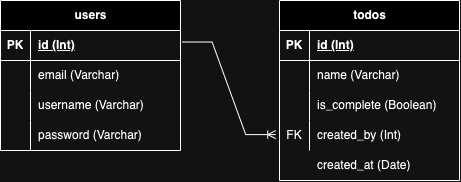

The diagram above was exported from draw.io. Its source (the exported page's mxGraphModel, read from the mxfile embedded in the PNG):
<mxGraphModel dx="555" dy="298" grid="1" gridSize="10" guides="1" tooltips="1" connect="1" arrows="1" fold="1" page="1" pageScale="1" pageWidth="827" pageHeight="1169" math="0" shadow="0">
  <root>
    <mxCell id="0" />
    <mxCell id="1" parent="0" />
    <mxCell id="UdlMTI6ZR3E__yd403-7-1" value="users" style="shape=table;startSize=30;container=1;collapsible=1;childLayout=tableLayout;fixedRows=1;rowLines=0;fontStyle=1;align=center;resizeLast=1;html=1;" vertex="1" parent="1">
      <mxGeometry x="101" y="80" width="180" height="150" as="geometry" />
    </mxCell>
    <mxCell id="UdlMTI6ZR3E__yd403-7-2" value="" style="shape=tableRow;horizontal=0;startSize=0;swimlaneHead=0;swimlaneBody=0;fillColor=none;collapsible=0;dropTarget=0;points=[[0,0.5],[1,0.5]];portConstraint=eastwest;top=0;left=0;right=0;bottom=1;" vertex="1" parent="UdlMTI6ZR3E__yd403-7-1">
      <mxGeometry y="30" width="180" height="30" as="geometry" />
    </mxCell>
    <mxCell id="UdlMTI6ZR3E__yd403-7-3" value="PK" style="shape=partialRectangle;connectable=0;fillColor=none;top=0;left=0;bottom=0;right=0;fontStyle=1;overflow=hidden;whiteSpace=wrap;html=1;" vertex="1" parent="UdlMTI6ZR3E__yd403-7-2">
      <mxGeometry width="30" height="30" as="geometry">
        <mxRectangle width="30" height="30" as="alternateBounds" />
      </mxGeometry>
    </mxCell>
    <mxCell id="UdlMTI6ZR3E__yd403-7-4" value="id (Int)" style="shape=partialRectangle;connectable=0;fillColor=none;top=0;left=0;bottom=0;right=0;align=left;spacingLeft=6;fontStyle=5;overflow=hidden;whiteSpace=wrap;html=1;" vertex="1" parent="UdlMTI6ZR3E__yd403-7-2">
      <mxGeometry x="30" width="150" height="30" as="geometry">
        <mxRectangle width="150" height="30" as="alternateBounds" />
      </mxGeometry>
    </mxCell>
    <mxCell id="UdlMTI6ZR3E__yd403-7-5" value="" style="shape=tableRow;horizontal=0;startSize=0;swimlaneHead=0;swimlaneBody=0;fillColor=none;collapsible=0;dropTarget=0;points=[[0,0.5],[1,0.5]];portConstraint=eastwest;top=0;left=0;right=0;bottom=0;" vertex="1" parent="UdlMTI6ZR3E__yd403-7-1">
      <mxGeometry y="60" width="180" height="30" as="geometry" />
    </mxCell>
    <mxCell id="UdlMTI6ZR3E__yd403-7-6" value="" style="shape=partialRectangle;connectable=0;fillColor=none;top=0;left=0;bottom=0;right=0;editable=1;overflow=hidden;whiteSpace=wrap;html=1;" vertex="1" parent="UdlMTI6ZR3E__yd403-7-5">
      <mxGeometry width="30" height="30" as="geometry">
        <mxRectangle width="30" height="30" as="alternateBounds" />
      </mxGeometry>
    </mxCell>
    <mxCell id="UdlMTI6ZR3E__yd403-7-7" value="email (Varchar)" style="shape=partialRectangle;connectable=0;fillColor=none;top=0;left=0;bottom=0;right=0;align=left;spacingLeft=6;overflow=hidden;whiteSpace=wrap;html=1;" vertex="1" parent="UdlMTI6ZR3E__yd403-7-5">
      <mxGeometry x="30" width="150" height="30" as="geometry">
        <mxRectangle width="150" height="30" as="alternateBounds" />
      </mxGeometry>
    </mxCell>
    <mxCell id="UdlMTI6ZR3E__yd403-7-8" value="" style="shape=tableRow;horizontal=0;startSize=0;swimlaneHead=0;swimlaneBody=0;fillColor=none;collapsible=0;dropTarget=0;points=[[0,0.5],[1,0.5]];portConstraint=eastwest;top=0;left=0;right=0;bottom=0;" vertex="1" parent="UdlMTI6ZR3E__yd403-7-1">
      <mxGeometry y="90" width="180" height="30" as="geometry" />
    </mxCell>
    <mxCell id="UdlMTI6ZR3E__yd403-7-9" value="" style="shape=partialRectangle;connectable=0;fillColor=none;top=0;left=0;bottom=0;right=0;editable=1;overflow=hidden;whiteSpace=wrap;html=1;" vertex="1" parent="UdlMTI6ZR3E__yd403-7-8">
      <mxGeometry width="30" height="30" as="geometry">
        <mxRectangle width="30" height="30" as="alternateBounds" />
      </mxGeometry>
    </mxCell>
    <mxCell id="UdlMTI6ZR3E__yd403-7-10" value="username (Varchar)" style="shape=partialRectangle;connectable=0;fillColor=none;top=0;left=0;bottom=0;right=0;align=left;spacingLeft=6;overflow=hidden;whiteSpace=wrap;html=1;" vertex="1" parent="UdlMTI6ZR3E__yd403-7-8">
      <mxGeometry x="30" width="150" height="30" as="geometry">
        <mxRectangle width="150" height="30" as="alternateBounds" />
      </mxGeometry>
    </mxCell>
    <mxCell id="UdlMTI6ZR3E__yd403-7-11" value="" style="shape=tableRow;horizontal=0;startSize=0;swimlaneHead=0;swimlaneBody=0;fillColor=none;collapsible=0;dropTarget=0;points=[[0,0.5],[1,0.5]];portConstraint=eastwest;top=0;left=0;right=0;bottom=0;" vertex="1" parent="UdlMTI6ZR3E__yd403-7-1">
      <mxGeometry y="120" width="180" height="30" as="geometry" />
    </mxCell>
    <mxCell id="UdlMTI6ZR3E__yd403-7-12" value="" style="shape=partialRectangle;connectable=0;fillColor=none;top=0;left=0;bottom=0;right=0;editable=1;overflow=hidden;whiteSpace=wrap;html=1;" vertex="1" parent="UdlMTI6ZR3E__yd403-7-11">
      <mxGeometry width="30" height="30" as="geometry">
        <mxRectangle width="30" height="30" as="alternateBounds" />
      </mxGeometry>
    </mxCell>
    <mxCell id="UdlMTI6ZR3E__yd403-7-13" value="password (Varchar)" style="shape=partialRectangle;connectable=0;fillColor=none;top=0;left=0;bottom=0;right=0;align=left;spacingLeft=6;overflow=hidden;whiteSpace=wrap;html=1;" vertex="1" parent="UdlMTI6ZR3E__yd403-7-11">
      <mxGeometry x="30" width="150" height="30" as="geometry">
        <mxRectangle width="150" height="30" as="alternateBounds" />
      </mxGeometry>
    </mxCell>
    <mxCell id="UdlMTI6ZR3E__yd403-7-14" value="todos" style="shape=table;startSize=30;container=1;collapsible=1;childLayout=tableLayout;fixedRows=1;rowLines=0;fontStyle=1;align=center;resizeLast=1;html=1;" vertex="1" parent="1">
      <mxGeometry x="380" y="80" width="180" height="180" as="geometry" />
    </mxCell>
    <mxCell id="UdlMTI6ZR3E__yd403-7-15" value="" style="shape=tableRow;horizontal=0;startSize=0;swimlaneHead=0;swimlaneBody=0;fillColor=none;collapsible=0;dropTarget=0;points=[[0,0.5],[1,0.5]];portConstraint=eastwest;top=0;left=0;right=0;bottom=1;" vertex="1" parent="UdlMTI6ZR3E__yd403-7-14">
      <mxGeometry y="30" width="180" height="30" as="geometry" />
    </mxCell>
    <mxCell id="UdlMTI6ZR3E__yd403-7-16" value="PK" style="shape=partialRectangle;connectable=0;fillColor=none;top=0;left=0;bottom=0;right=0;fontStyle=1;overflow=hidden;whiteSpace=wrap;html=1;" vertex="1" parent="UdlMTI6ZR3E__yd403-7-15">
      <mxGeometry width="30" height="30" as="geometry">
        <mxRectangle width="30" height="30" as="alternateBounds" />
      </mxGeometry>
    </mxCell>
    <mxCell id="UdlMTI6ZR3E__yd403-7-17" value="id (Int)" style="shape=partialRectangle;connectable=0;fillColor=none;top=0;left=0;bottom=0;right=0;align=left;spacingLeft=6;fontStyle=5;overflow=hidden;whiteSpace=wrap;html=1;" vertex="1" parent="UdlMTI6ZR3E__yd403-7-15">
      <mxGeometry x="30" width="150" height="30" as="geometry">
        <mxRectangle width="150" height="30" as="alternateBounds" />
      </mxGeometry>
    </mxCell>
    <mxCell id="UdlMTI6ZR3E__yd403-7-18" value="" style="shape=tableRow;horizontal=0;startSize=0;swimlaneHead=0;swimlaneBody=0;fillColor=none;collapsible=0;dropTarget=0;points=[[0,0.5],[1,0.5]];portConstraint=eastwest;top=0;left=0;right=0;bottom=0;" vertex="1" parent="UdlMTI6ZR3E__yd403-7-14">
      <mxGeometry y="60" width="180" height="30" as="geometry" />
    </mxCell>
    <mxCell id="UdlMTI6ZR3E__yd403-7-19" value="" style="shape=partialRectangle;connectable=0;fillColor=none;top=0;left=0;bottom=0;right=0;editable=1;overflow=hidden;whiteSpace=wrap;html=1;" vertex="1" parent="UdlMTI6ZR3E__yd403-7-18">
      <mxGeometry width="30" height="30" as="geometry">
        <mxRectangle width="30" height="30" as="alternateBounds" />
      </mxGeometry>
    </mxCell>
    <mxCell id="UdlMTI6ZR3E__yd403-7-20" value="name (Varchar)" style="shape=partialRectangle;connectable=0;fillColor=none;top=0;left=0;bottom=0;right=0;align=left;spacingLeft=6;overflow=hidden;whiteSpace=wrap;html=1;" vertex="1" parent="UdlMTI6ZR3E__yd403-7-18">
      <mxGeometry x="30" width="150" height="30" as="geometry">
        <mxRectangle width="150" height="30" as="alternateBounds" />
      </mxGeometry>
    </mxCell>
    <mxCell id="UdlMTI6ZR3E__yd403-7-21" value="" style="shape=tableRow;horizontal=0;startSize=0;swimlaneHead=0;swimlaneBody=0;fillColor=none;collapsible=0;dropTarget=0;points=[[0,0.5],[1,0.5]];portConstraint=eastwest;top=0;left=0;right=0;bottom=0;" vertex="1" parent="UdlMTI6ZR3E__yd403-7-14">
      <mxGeometry y="90" width="180" height="30" as="geometry" />
    </mxCell>
    <mxCell id="UdlMTI6ZR3E__yd403-7-22" value="" style="shape=partialRectangle;connectable=0;fillColor=none;top=0;left=0;bottom=0;right=0;editable=1;overflow=hidden;whiteSpace=wrap;html=1;" vertex="1" parent="UdlMTI6ZR3E__yd403-7-21">
      <mxGeometry width="30" height="30" as="geometry">
        <mxRectangle width="30" height="30" as="alternateBounds" />
      </mxGeometry>
    </mxCell>
    <mxCell id="UdlMTI6ZR3E__yd403-7-23" value="is_complete (Boolean)" style="shape=partialRectangle;connectable=0;fillColor=none;top=0;left=0;bottom=0;right=0;align=left;spacingLeft=6;overflow=hidden;whiteSpace=wrap;html=1;" vertex="1" parent="UdlMTI6ZR3E__yd403-7-21">
      <mxGeometry x="30" width="150" height="30" as="geometry">
        <mxRectangle width="150" height="30" as="alternateBounds" />
      </mxGeometry>
    </mxCell>
    <mxCell id="UdlMTI6ZR3E__yd403-7-24" value="" style="shape=tableRow;horizontal=0;startSize=0;swimlaneHead=0;swimlaneBody=0;fillColor=none;collapsible=0;dropTarget=0;points=[[0,0.5],[1,0.5]];portConstraint=eastwest;top=0;left=0;right=0;bottom=0;" vertex="1" parent="UdlMTI6ZR3E__yd403-7-14">
      <mxGeometry y="120" width="180" height="30" as="geometry" />
    </mxCell>
    <mxCell id="UdlMTI6ZR3E__yd403-7-25" value="FK" style="shape=partialRectangle;connectable=0;fillColor=none;top=0;left=0;bottom=0;right=0;editable=1;overflow=hidden;whiteSpace=wrap;html=1;" vertex="1" parent="UdlMTI6ZR3E__yd403-7-24">
      <mxGeometry width="30" height="30" as="geometry">
        <mxRectangle width="30" height="30" as="alternateBounds" />
      </mxGeometry>
    </mxCell>
    <mxCell id="UdlMTI6ZR3E__yd403-7-26" value="created_by (Int)" style="shape=partialRectangle;connectable=0;fillColor=none;top=0;left=0;bottom=0;right=0;align=left;spacingLeft=6;overflow=hidden;whiteSpace=wrap;html=1;" vertex="1" parent="UdlMTI6ZR3E__yd403-7-24">
      <mxGeometry x="30" width="150" height="30" as="geometry">
        <mxRectangle width="150" height="30" as="alternateBounds" />
      </mxGeometry>
    </mxCell>
    <mxCell id="UdlMTI6ZR3E__yd403-7-27" value="" style="edgeStyle=entityRelationEdgeStyle;fontSize=12;html=1;endArrow=ERoneToMany;rounded=0;entryX=-0.021;entryY=0.47;entryDx=0;entryDy=0;entryPerimeter=0;exitX=1.009;exitY=0.384;exitDx=0;exitDy=0;exitPerimeter=0;" edge="1" parent="1" source="UdlMTI6ZR3E__yd403-7-2" target="UdlMTI6ZR3E__yd403-7-24">
      <mxGeometry width="100" height="100" relative="1" as="geometry">
        <mxPoint x="270" y="230" as="sourcePoint" />
        <mxPoint x="370" y="130" as="targetPoint" />
      </mxGeometry>
    </mxCell>
    <mxCell id="UdlMTI6ZR3E__yd403-7-28" value="created_at (Date)" style="shape=partialRectangle;connectable=0;fillColor=none;top=0;left=0;bottom=0;right=0;align=left;spacingLeft=6;overflow=hidden;whiteSpace=wrap;html=1;" vertex="1" parent="1">
      <mxGeometry x="410" y="230" width="150" height="30" as="geometry">
        <mxRectangle width="150" height="30" as="alternateBounds" />
      </mxGeometry>
    </mxCell>
  </root>
</mxGraphModel>